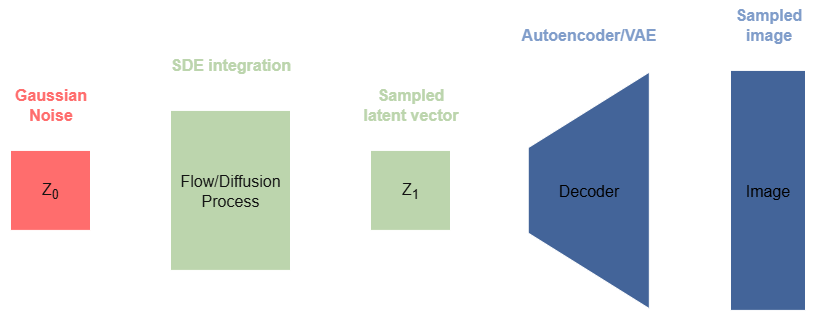

The diagram above was exported from draw.io. Its source (the exported page's mxGraphModel, read from the mxfile embedded in the PNG):
<mxGraphModel dx="1546" dy="986" grid="1" gridSize="10" guides="1" tooltips="1" connect="1" arrows="1" fold="1" page="1" pageScale="1" pageWidth="850" pageHeight="1100" math="0" shadow="0">
  <root>
    <mxCell id="0" />
    <mxCell id="1" parent="0" />
    <mxCell id="VfOvuVP9MuRSbKoW7rdH-29" value="" style="edgeStyle=orthogonalEdgeStyle;rounded=0;orthogonalLoop=1;jettySize=auto;html=1;strokeColor=light-dark(#736CA8,#FFFFFF);fontColor=#1A1A1A;" edge="1" parent="1" source="VfOvuVP9MuRSbKoW7rdH-1" target="VfOvuVP9MuRSbKoW7rdH-4">
      <mxGeometry relative="1" as="geometry" />
    </mxCell>
    <mxCell id="VfOvuVP9MuRSbKoW7rdH-1" value="&lt;font style=&quot;font-size: 16px;&quot;&gt;Z&lt;sub&gt;1&lt;/sub&gt;&lt;/font&gt;" style="whiteSpace=wrap;html=1;aspect=fixed;fillColor=light-dark(#BCD5AD,#BCD5AD);strokeColor=default;fontColor=#ffffff;" vertex="1" parent="1">
      <mxGeometry x="400" y="478.9" width="80" height="80" as="geometry" />
    </mxCell>
    <mxCell id="VfOvuVP9MuRSbKoW7rdH-14" value="" style="edgeStyle=orthogonalEdgeStyle;rounded=0;orthogonalLoop=1;jettySize=auto;html=1;" edge="1" parent="1" source="VfOvuVP9MuRSbKoW7rdH-4" target="VfOvuVP9MuRSbKoW7rdH-8">
      <mxGeometry relative="1" as="geometry" />
    </mxCell>
    <mxCell id="VfOvuVP9MuRSbKoW7rdH-4" value="" style="verticalLabelPosition=middle;verticalAlign=middle;html=1;shape=trapezoid;perimeter=trapezoidPerimeter;whiteSpace=wrap;size=0.31948554277984437;arcSize=10;flipV=1;labelPosition=center;align=center;rotation=90;fillColor=light-dark(#5D7F99,#436499);strokeColor=light-dark(#5D7F99,#FFFFFF);" vertex="1" parent="1">
      <mxGeometry x="500" y="458.35" width="236.56" height="121.1" as="geometry" />
    </mxCell>
    <mxCell id="VfOvuVP9MuRSbKoW7rdH-8" value="&lt;font style=&quot;font-size: 16px; color: light-dark(rgb(0, 0, 0), rgb(0, 0, 0));&quot;&gt;Image&lt;/font&gt;" style="whiteSpace=wrap;html=1;arcSize=10;fillColor=light-dark(#5D7F99,#436499);" vertex="1" parent="1">
      <mxGeometry x="760" y="398.9" width="75" height="240" as="geometry" />
    </mxCell>
    <mxCell id="VfOvuVP9MuRSbKoW7rdH-27" value="" style="edgeStyle=orthogonalEdgeStyle;rounded=0;orthogonalLoop=1;jettySize=auto;html=1;strokeColor=light-dark(#736CA8,#FFFFFF);fontColor=#1A1A1A;" edge="1" parent="1" source="VfOvuVP9MuRSbKoW7rdH-16" target="VfOvuVP9MuRSbKoW7rdH-24">
      <mxGeometry relative="1" as="geometry" />
    </mxCell>
    <mxCell id="VfOvuVP9MuRSbKoW7rdH-16" value="&lt;font size=&quot;3&quot;&gt;Z&lt;sub&gt;0&lt;/sub&gt;&lt;/font&gt;" style="whiteSpace=wrap;html=1;aspect=fixed;fillColor=light-dark(#D16D6B,#FF6D6D);strokeColor=default;fontColor=#ffffff;" vertex="1" parent="1">
      <mxGeometry x="40" y="478.9" width="80" height="80" as="geometry" />
    </mxCell>
    <mxCell id="VfOvuVP9MuRSbKoW7rdH-26" value="" style="edgeStyle=orthogonalEdgeStyle;rounded=0;orthogonalLoop=1;jettySize=auto;html=1;strokeColor=light-dark(#736CA8,#FFFFFF);fontColor=#1A1A1A;" edge="1" parent="1" source="VfOvuVP9MuRSbKoW7rdH-24" target="VfOvuVP9MuRSbKoW7rdH-1">
      <mxGeometry relative="1" as="geometry" />
    </mxCell>
    <mxCell id="VfOvuVP9MuRSbKoW7rdH-24" value="&lt;font style=&quot;font-size: 16px;&quot;&gt;Flow/Diffusion&lt;/font&gt;&lt;div&gt;&lt;span style=&quot;background-color: transparent; color: light-dark(rgb(255, 255, 255), rgb(18, 18, 18));&quot;&gt;&lt;font size=&quot;3&quot; style=&quot;&quot;&gt;Process&lt;/font&gt;&lt;/span&gt;&lt;/div&gt;" style="whiteSpace=wrap;html=1;fillColor=light-dark(#BCD5AD,#BCD5AD);fontColor=#ffffff;" vertex="1" parent="1">
      <mxGeometry x="200" y="438.9" width="120" height="160" as="geometry" />
    </mxCell>
    <mxCell id="VfOvuVP9MuRSbKoW7rdH-30" value="&lt;font style=&quot;font-size: 16px; color: light-dark(rgb(0, 0, 0), rgb(0, 0, 0));&quot;&gt;Decoder&lt;/font&gt;" style="text;html=1;align=center;verticalAlign=middle;resizable=0;points=[];autosize=1;strokeColor=none;fillColor=none;fontColor=#1A1A1A;" vertex="1" parent="1">
      <mxGeometry x="578.28" y="503.9" width="80" height="30" as="geometry" />
    </mxCell>
    <mxCell id="VfOvuVP9MuRSbKoW7rdH-31" value="&lt;font style=&quot;font-size: 16px; color: light-dark(rgb(0, 0, 0), rgb(255, 109, 109));&quot;&gt;&lt;b style=&quot;&quot;&gt;Gaussian&lt;/b&gt;&lt;/font&gt;&lt;div&gt;&lt;font style=&quot;font-size: 16px; color: light-dark(rgb(0, 0, 0), rgb(255, 109, 109));&quot;&gt;&lt;b style=&quot;&quot;&gt;Noise&lt;/b&gt;&lt;/font&gt;&lt;/div&gt;" style="text;html=1;align=center;verticalAlign=middle;resizable=0;points=[];autosize=1;strokeColor=none;fillColor=none;fontColor=#1A1A1A;" vertex="1" parent="1">
      <mxGeometry x="30" y="408.35" width="100" height="50" as="geometry" />
    </mxCell>
    <mxCell id="VfOvuVP9MuRSbKoW7rdH-35" value="&lt;font style=&quot;color: light-dark(rgb(188, 213, 173), rgb(188, 213, 173));&quot;&gt;&lt;span style=&quot;font-size: 16px;&quot;&gt;&lt;b style=&quot;&quot;&gt;SDE integration&lt;/b&gt;&lt;/span&gt;&lt;/font&gt;" style="text;html=1;align=center;verticalAlign=middle;resizable=0;points=[];autosize=1;strokeColor=none;fillColor=none;fontColor=#1A1A1A;" vertex="1" parent="1">
      <mxGeometry x="190" y="378.35" width="140" height="30" as="geometry" />
    </mxCell>
    <mxCell id="VfOvuVP9MuRSbKoW7rdH-36" value="&lt;font style=&quot;color: rgb(67, 100, 153);&quot;&gt;&lt;span style=&quot;font-size: 16px;&quot;&gt;&lt;b style=&quot;&quot;&gt;Autoencoder/VAE&lt;/b&gt;&lt;/span&gt;&lt;/font&gt;" style="text;html=1;align=center;verticalAlign=middle;resizable=0;points=[];autosize=1;strokeColor=none;fillColor=none;fontColor=#1A1A1A;" vertex="1" parent="1">
      <mxGeometry x="538.28" y="348.35" width="160" height="30" as="geometry" />
    </mxCell>
    <mxCell id="VfOvuVP9MuRSbKoW7rdH-37" value="&lt;font style=&quot;color: light-dark(rgb(188, 213, 173), rgb(188, 213, 173));&quot;&gt;&lt;span style=&quot;font-size: 16px;&quot;&gt;&lt;b style=&quot;&quot;&gt;Sampled&lt;/b&gt;&lt;/span&gt;&lt;/font&gt;&lt;div&gt;&lt;font style=&quot;color: light-dark(rgb(188, 213, 173), rgb(188, 213, 173));&quot;&gt;&lt;span style=&quot;font-size: 16px;&quot;&gt;&lt;b style=&quot;&quot;&gt;latent vector&lt;/b&gt;&lt;/span&gt;&lt;/font&gt;&lt;/div&gt;" style="text;html=1;align=center;verticalAlign=middle;resizable=0;points=[];autosize=1;strokeColor=none;fillColor=none;fontColor=#1A1A1A;" vertex="1" parent="1">
      <mxGeometry x="380" y="408.35" width="120" height="50" as="geometry" />
    </mxCell>
    <mxCell id="VfOvuVP9MuRSbKoW7rdH-40" value="&lt;font style=&quot;color: rgb(67, 100, 153);&quot;&gt;&lt;span style=&quot;font-size: 16px;&quot;&gt;&lt;b style=&quot;&quot;&gt;Sampled&lt;/b&gt;&lt;/span&gt;&lt;/font&gt;&lt;div&gt;&lt;font style=&quot;color: rgb(67, 100, 153);&quot;&gt;&lt;span style=&quot;font-size: 16px;&quot;&gt;&lt;b style=&quot;&quot;&gt;image&lt;/b&gt;&lt;/span&gt;&lt;/font&gt;&lt;/div&gt;" style="text;html=1;align=center;verticalAlign=middle;resizable=0;points=[];autosize=1;strokeColor=none;fillColor=none;fontColor=#1A1A1A;" vertex="1" parent="1">
      <mxGeometry x="752.5" y="328.35" width="90" height="50" as="geometry" />
    </mxCell>
  </root>
</mxGraphModel>